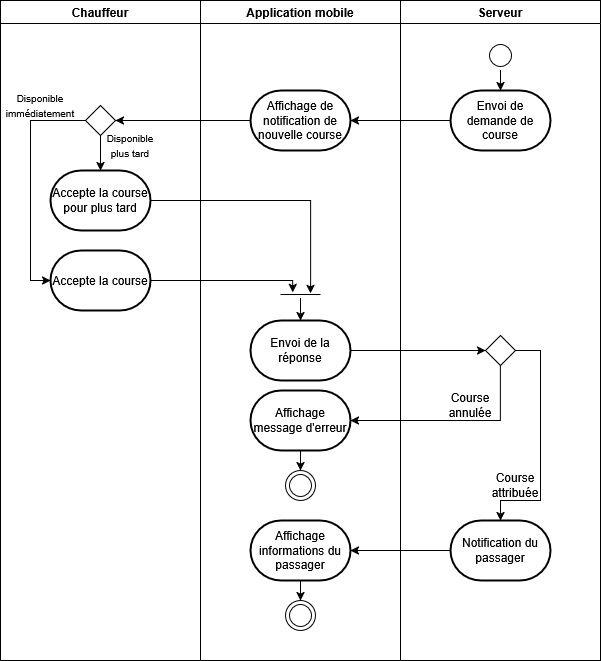

The diagram above was exported from draw.io. Its source (the exported page's mxGraphModel, read from the mxfile embedded in the PNG):
<mxGraphModel dx="1358" dy="714" grid="1" gridSize="10" guides="1" tooltips="1" connect="1" arrows="1" fold="1" page="1" pageScale="1" pageWidth="827" pageHeight="1169" math="0" shadow="0">
  <root>
    <mxCell id="0" />
    <mxCell id="1" parent="0" />
    <mxCell id="xsWc5HgWgM9RuVxO92xw-2" value="Chauffeur" style="swimlane;" vertex="1" parent="1">
      <mxGeometry x="120" y="120" width="200" height="660" as="geometry" />
    </mxCell>
    <mxCell id="xsWc5HgWgM9RuVxO92xw-14" value="" style="edgeStyle=orthogonalEdgeStyle;rounded=0;orthogonalLoop=1;jettySize=auto;html=1;" edge="1" parent="xsWc5HgWgM9RuVxO92xw-2" source="xsWc5HgWgM9RuVxO92xw-11" target="xsWc5HgWgM9RuVxO92xw-13">
      <mxGeometry relative="1" as="geometry" />
    </mxCell>
    <mxCell id="xsWc5HgWgM9RuVxO92xw-11" value="" style="rhombus;whiteSpace=wrap;html=1;" vertex="1" parent="xsWc5HgWgM9RuVxO92xw-2">
      <mxGeometry x="85" y="105" width="30" height="30" as="geometry" />
    </mxCell>
    <mxCell id="xsWc5HgWgM9RuVxO92xw-13" value="Accepte la course pour plus tard" style="strokeWidth=2;html=1;shape=mxgraph.flowchart.terminator;whiteSpace=wrap;" vertex="1" parent="xsWc5HgWgM9RuVxO92xw-2">
      <mxGeometry x="50" y="170" width="100" height="60" as="geometry" />
    </mxCell>
    <mxCell id="xsWc5HgWgM9RuVxO92xw-15" value="&lt;font style=&quot;font-size: 10px;&quot;&gt;Disponible plus tard&lt;/font&gt;" style="text;html=1;align=center;verticalAlign=middle;whiteSpace=wrap;rounded=0;" vertex="1" parent="xsWc5HgWgM9RuVxO92xw-2">
      <mxGeometry x="100" y="130" width="60" height="30" as="geometry" />
    </mxCell>
    <mxCell id="xsWc5HgWgM9RuVxO92xw-18" value="Accepte la course" style="strokeWidth=2;html=1;shape=mxgraph.flowchart.terminator;whiteSpace=wrap;" vertex="1" parent="xsWc5HgWgM9RuVxO92xw-2">
      <mxGeometry x="50" y="250" width="100" height="60" as="geometry" />
    </mxCell>
    <mxCell id="xsWc5HgWgM9RuVxO92xw-19" style="edgeStyle=orthogonalEdgeStyle;rounded=0;orthogonalLoop=1;jettySize=auto;html=1;entryX=0;entryY=0.5;entryDx=0;entryDy=0;entryPerimeter=0;" edge="1" parent="xsWc5HgWgM9RuVxO92xw-2" source="xsWc5HgWgM9RuVxO92xw-11" target="xsWc5HgWgM9RuVxO92xw-18">
      <mxGeometry relative="1" as="geometry">
        <Array as="points">
          <mxPoint x="30" y="120" />
          <mxPoint x="30" y="280" />
        </Array>
      </mxGeometry>
    </mxCell>
    <mxCell id="xsWc5HgWgM9RuVxO92xw-20" value="&lt;font style=&quot;font-size: 10px;&quot;&gt;Disponible immédiatement&lt;/font&gt;" style="text;html=1;align=center;verticalAlign=middle;whiteSpace=wrap;rounded=0;" vertex="1" parent="xsWc5HgWgM9RuVxO92xw-2">
      <mxGeometry x="10" y="90" width="60" height="30" as="geometry" />
    </mxCell>
    <mxCell id="xsWc5HgWgM9RuVxO92xw-3" value="Application mobile" style="swimlane;" vertex="1" parent="1">
      <mxGeometry x="320" y="120" width="200" height="660" as="geometry" />
    </mxCell>
    <mxCell id="xsWc5HgWgM9RuVxO92xw-9" value="Affichage de notification de nouvelle course" style="strokeWidth=2;html=1;shape=mxgraph.flowchart.terminator;whiteSpace=wrap;" vertex="1" parent="xsWc5HgWgM9RuVxO92xw-3">
      <mxGeometry x="50" y="90" width="100" height="60" as="geometry" />
    </mxCell>
    <mxCell id="xsWc5HgWgM9RuVxO92xw-16" value="Envoi de la réponse" style="strokeWidth=2;html=1;shape=mxgraph.flowchart.terminator;whiteSpace=wrap;" vertex="1" parent="xsWc5HgWgM9RuVxO92xw-3">
      <mxGeometry x="50" y="320" width="100" height="60" as="geometry" />
    </mxCell>
    <mxCell id="xsWc5HgWgM9RuVxO92xw-22" style="edgeStyle=orthogonalEdgeStyle;rounded=0;orthogonalLoop=1;jettySize=auto;html=1;" edge="1" parent="xsWc5HgWgM9RuVxO92xw-3" source="xsWc5HgWgM9RuVxO92xw-21" target="xsWc5HgWgM9RuVxO92xw-16">
      <mxGeometry relative="1" as="geometry">
        <Array as="points">
          <mxPoint x="100" y="310" />
          <mxPoint x="100" y="310" />
        </Array>
      </mxGeometry>
    </mxCell>
    <mxCell id="xsWc5HgWgM9RuVxO92xw-21" value="" style="line;strokeWidth=1;fillColor=none;align=left;verticalAlign=middle;spacingTop=-1;spacingLeft=3;spacingRight=3;rotatable=0;labelPosition=right;points=[];portConstraint=eastwest;strokeColor=inherit;" vertex="1" parent="xsWc5HgWgM9RuVxO92xw-3">
      <mxGeometry x="80" y="290" width="40" height="8" as="geometry" />
    </mxCell>
    <mxCell id="xsWc5HgWgM9RuVxO92xw-34" value="" style="edgeStyle=orthogonalEdgeStyle;rounded=0;orthogonalLoop=1;jettySize=auto;html=1;" edge="1" parent="xsWc5HgWgM9RuVxO92xw-3" source="xsWc5HgWgM9RuVxO92xw-30" target="xsWc5HgWgM9RuVxO92xw-33">
      <mxGeometry relative="1" as="geometry" />
    </mxCell>
    <mxCell id="xsWc5HgWgM9RuVxO92xw-30" value="Affichage message d'erreur" style="strokeWidth=2;html=1;shape=mxgraph.flowchart.terminator;whiteSpace=wrap;" vertex="1" parent="xsWc5HgWgM9RuVxO92xw-3">
      <mxGeometry x="50" y="390" width="100" height="60" as="geometry" />
    </mxCell>
    <mxCell id="xsWc5HgWgM9RuVxO92xw-33" value="" style="ellipse;html=1;shape=endState;" vertex="1" parent="xsWc5HgWgM9RuVxO92xw-3">
      <mxGeometry x="85" y="470" width="30" height="30" as="geometry" />
    </mxCell>
    <mxCell id="xsWc5HgWgM9RuVxO92xw-37" value="" style="edgeStyle=orthogonalEdgeStyle;rounded=0;orthogonalLoop=1;jettySize=auto;html=1;" edge="1" parent="xsWc5HgWgM9RuVxO92xw-3" source="xsWc5HgWgM9RuVxO92xw-35" target="xsWc5HgWgM9RuVxO92xw-36">
      <mxGeometry relative="1" as="geometry" />
    </mxCell>
    <mxCell id="xsWc5HgWgM9RuVxO92xw-35" value="Affichage informations du passager" style="strokeWidth=2;html=1;shape=mxgraph.flowchart.terminator;whiteSpace=wrap;" vertex="1" parent="xsWc5HgWgM9RuVxO92xw-3">
      <mxGeometry x="50" y="520" width="100" height="60" as="geometry" />
    </mxCell>
    <mxCell id="xsWc5HgWgM9RuVxO92xw-36" value="" style="ellipse;html=1;shape=endState;" vertex="1" parent="xsWc5HgWgM9RuVxO92xw-3">
      <mxGeometry x="85" y="600" width="30" height="30" as="geometry" />
    </mxCell>
    <mxCell id="xsWc5HgWgM9RuVxO92xw-4" value="Serveur" style="swimlane;" vertex="1" parent="1">
      <mxGeometry x="520" y="120" width="200" height="660" as="geometry" />
    </mxCell>
    <mxCell id="xsWc5HgWgM9RuVxO92xw-8" value="" style="edgeStyle=orthogonalEdgeStyle;rounded=0;orthogonalLoop=1;jettySize=auto;html=1;" edge="1" parent="xsWc5HgWgM9RuVxO92xw-4" source="xsWc5HgWgM9RuVxO92xw-5" target="xsWc5HgWgM9RuVxO92xw-7">
      <mxGeometry relative="1" as="geometry" />
    </mxCell>
    <mxCell id="xsWc5HgWgM9RuVxO92xw-5" value="" style="ellipse;html=1;shape=startState;" vertex="1" parent="xsWc5HgWgM9RuVxO92xw-4">
      <mxGeometry x="85" y="40" width="30" height="30" as="geometry" />
    </mxCell>
    <mxCell id="xsWc5HgWgM9RuVxO92xw-7" value="Envoi de demande de course" style="strokeWidth=2;html=1;shape=mxgraph.flowchart.terminator;whiteSpace=wrap;" vertex="1" parent="xsWc5HgWgM9RuVxO92xw-4">
      <mxGeometry x="50" y="90" width="100" height="60" as="geometry" />
    </mxCell>
    <mxCell id="xsWc5HgWgM9RuVxO92xw-26" value="" style="rhombus;whiteSpace=wrap;html=1;" vertex="1" parent="xsWc5HgWgM9RuVxO92xw-4">
      <mxGeometry x="85" y="335" width="30" height="30" as="geometry" />
    </mxCell>
    <mxCell id="xsWc5HgWgM9RuVxO92xw-32" value="Course annulée" style="text;html=1;align=center;verticalAlign=middle;whiteSpace=wrap;rounded=0;" vertex="1" parent="xsWc5HgWgM9RuVxO92xw-4">
      <mxGeometry x="40" y="390" width="60" height="30" as="geometry" />
    </mxCell>
    <mxCell id="xsWc5HgWgM9RuVxO92xw-39" value="Course attribuée" style="text;html=1;align=center;verticalAlign=middle;whiteSpace=wrap;rounded=0;" vertex="1" parent="xsWc5HgWgM9RuVxO92xw-4">
      <mxGeometry x="85" y="470" width="60" height="30" as="geometry" />
    </mxCell>
    <mxCell id="xsWc5HgWgM9RuVxO92xw-40" value="Notification du passager" style="strokeWidth=2;html=1;shape=mxgraph.flowchart.terminator;whiteSpace=wrap;" vertex="1" parent="xsWc5HgWgM9RuVxO92xw-4">
      <mxGeometry x="50" y="520" width="100" height="60" as="geometry" />
    </mxCell>
    <mxCell id="xsWc5HgWgM9RuVxO92xw-43" style="edgeStyle=orthogonalEdgeStyle;rounded=0;orthogonalLoop=1;jettySize=auto;html=1;entryX=0.5;entryY=0;entryDx=0;entryDy=0;entryPerimeter=0;" edge="1" parent="xsWc5HgWgM9RuVxO92xw-4" source="xsWc5HgWgM9RuVxO92xw-26" target="xsWc5HgWgM9RuVxO92xw-40">
      <mxGeometry relative="1" as="geometry">
        <Array as="points">
          <mxPoint x="140" y="350" />
          <mxPoint x="140" y="500" />
          <mxPoint x="100" y="500" />
        </Array>
      </mxGeometry>
    </mxCell>
    <mxCell id="xsWc5HgWgM9RuVxO92xw-10" style="edgeStyle=orthogonalEdgeStyle;rounded=0;orthogonalLoop=1;jettySize=auto;html=1;" edge="1" parent="1" source="xsWc5HgWgM9RuVxO92xw-7" target="xsWc5HgWgM9RuVxO92xw-9">
      <mxGeometry relative="1" as="geometry" />
    </mxCell>
    <mxCell id="xsWc5HgWgM9RuVxO92xw-12" style="edgeStyle=orthogonalEdgeStyle;rounded=0;orthogonalLoop=1;jettySize=auto;html=1;" edge="1" parent="1" source="xsWc5HgWgM9RuVxO92xw-9" target="xsWc5HgWgM9RuVxO92xw-11">
      <mxGeometry relative="1" as="geometry" />
    </mxCell>
    <mxCell id="xsWc5HgWgM9RuVxO92xw-23" style="edgeStyle=orthogonalEdgeStyle;rounded=0;orthogonalLoop=1;jettySize=auto;html=1;entryX=0.304;entryY=0.246;entryDx=0;entryDy=0;entryPerimeter=0;" edge="1" parent="1" source="xsWc5HgWgM9RuVxO92xw-18" target="xsWc5HgWgM9RuVxO92xw-21">
      <mxGeometry relative="1" as="geometry">
        <Array as="points">
          <mxPoint x="412" y="400" />
        </Array>
      </mxGeometry>
    </mxCell>
    <mxCell id="xsWc5HgWgM9RuVxO92xw-24" style="edgeStyle=orthogonalEdgeStyle;rounded=0;orthogonalLoop=1;jettySize=auto;html=1;entryX=0.753;entryY=0.35;entryDx=0;entryDy=0;entryPerimeter=0;" edge="1" parent="1" source="xsWc5HgWgM9RuVxO92xw-13" target="xsWc5HgWgM9RuVxO92xw-21">
      <mxGeometry relative="1" as="geometry">
        <Array as="points">
          <mxPoint x="430" y="320" />
          <mxPoint x="430" y="413" />
        </Array>
      </mxGeometry>
    </mxCell>
    <mxCell id="xsWc5HgWgM9RuVxO92xw-28" style="edgeStyle=orthogonalEdgeStyle;rounded=0;orthogonalLoop=1;jettySize=auto;html=1;entryX=0;entryY=0.5;entryDx=0;entryDy=0;" edge="1" parent="1" source="xsWc5HgWgM9RuVxO92xw-16" target="xsWc5HgWgM9RuVxO92xw-26">
      <mxGeometry relative="1" as="geometry" />
    </mxCell>
    <mxCell id="xsWc5HgWgM9RuVxO92xw-31" style="edgeStyle=orthogonalEdgeStyle;rounded=0;orthogonalLoop=1;jettySize=auto;html=1;entryX=1;entryY=0.5;entryDx=0;entryDy=0;entryPerimeter=0;" edge="1" parent="1" source="xsWc5HgWgM9RuVxO92xw-26" target="xsWc5HgWgM9RuVxO92xw-30">
      <mxGeometry relative="1" as="geometry">
        <Array as="points">
          <mxPoint x="620" y="540" />
        </Array>
      </mxGeometry>
    </mxCell>
    <mxCell id="xsWc5HgWgM9RuVxO92xw-41" value="" style="edgeStyle=orthogonalEdgeStyle;rounded=0;orthogonalLoop=1;jettySize=auto;html=1;" edge="1" parent="1" source="xsWc5HgWgM9RuVxO92xw-40" target="xsWc5HgWgM9RuVxO92xw-35">
      <mxGeometry relative="1" as="geometry" />
    </mxCell>
  </root>
</mxGraphModel>